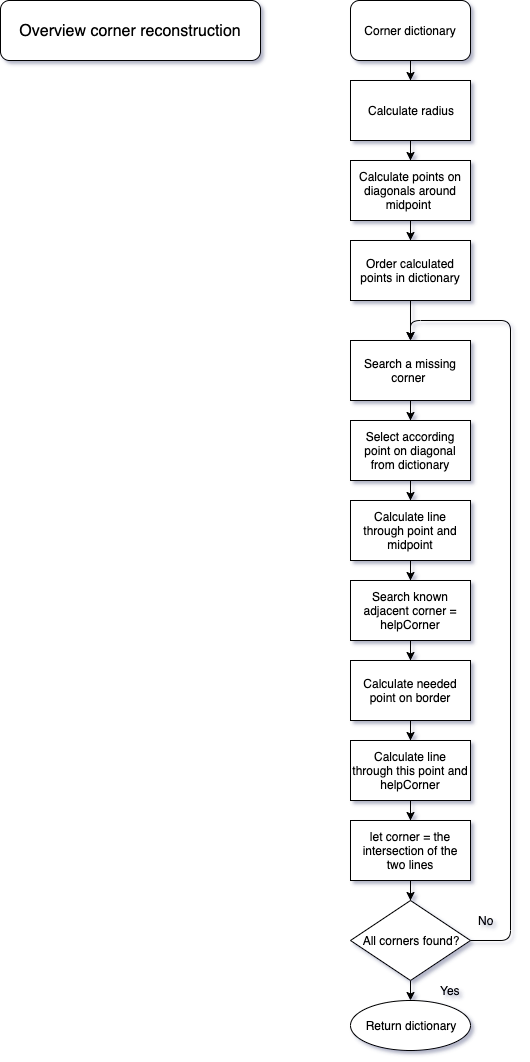

The diagram above was exported from draw.io. Its source (the exported page's mxGraphModel, read from the mxfile embedded in the PNG):
<mxGraphModel dx="1186" dy="715" grid="1" gridSize="10" guides="1" tooltips="1" connect="1" arrows="1" fold="1" page="1" pageScale="1" pageWidth="827" pageHeight="1169" math="0" shadow="0">
  <root>
    <mxCell id="0" />
    <mxCell id="1" parent="0" />
    <mxCell id="a1_VV0NDTsUOr3J4LnXU-1" value="&lt;font style=&quot;font-size: 16px&quot;&gt;Overview corner reconstruction&lt;/font&gt;" style="rounded=1;whiteSpace=wrap;html=1;" parent="1" vertex="1">
      <mxGeometry x="20" y="10" width="260" height="60" as="geometry" />
    </mxCell>
    <mxCell id="a1_VV0NDTsUOr3J4LnXU-4" value="" style="edgeStyle=orthogonalEdgeStyle;rounded=0;orthogonalLoop=1;jettySize=auto;html=1;" parent="1" source="a1_VV0NDTsUOr3J4LnXU-2" target="a1_VV0NDTsUOr3J4LnXU-3" edge="1">
      <mxGeometry relative="1" as="geometry" />
    </mxCell>
    <mxCell id="a1_VV0NDTsUOr3J4LnXU-2" value="Corner dictionary" style="rounded=1;whiteSpace=wrap;html=1;" parent="1" vertex="1">
      <mxGeometry x="370" y="10" width="120" height="60" as="geometry" />
    </mxCell>
    <mxCell id="a1_VV0NDTsUOr3J4LnXU-7" value="" style="edgeStyle=orthogonalEdgeStyle;rounded=0;orthogonalLoop=1;jettySize=auto;html=1;" parent="1" source="a1_VV0NDTsUOr3J4LnXU-3" target="a1_VV0NDTsUOr3J4LnXU-5" edge="1">
      <mxGeometry relative="1" as="geometry" />
    </mxCell>
    <mxCell id="a1_VV0NDTsUOr3J4LnXU-3" value="Calculate radius" style="rounded=0;whiteSpace=wrap;html=1;" parent="1" vertex="1">
      <mxGeometry x="370" y="90" width="120" height="60" as="geometry" />
    </mxCell>
    <mxCell id="a1_VV0NDTsUOr3J4LnXU-9" value="" style="edgeStyle=orthogonalEdgeStyle;rounded=0;orthogonalLoop=1;jettySize=auto;html=1;" parent="1" source="a1_VV0NDTsUOr3J4LnXU-5" target="a1_VV0NDTsUOr3J4LnXU-8" edge="1">
      <mxGeometry relative="1" as="geometry" />
    </mxCell>
    <mxCell id="a1_VV0NDTsUOr3J4LnXU-5" value="&lt;span style=&quot;white-space: normal&quot;&gt;Calculate points on diagonals around midpoint&amp;nbsp;&lt;/span&gt;" style="rounded=0;whiteSpace=wrap;html=1;" parent="1" vertex="1">
      <mxGeometry x="370" y="170" width="120" height="60" as="geometry" />
    </mxCell>
    <mxCell id="a1_VV0NDTsUOr3J4LnXU-11" value="" style="edgeStyle=orthogonalEdgeStyle;rounded=0;orthogonalLoop=1;jettySize=auto;html=1;" parent="1" source="a1_VV0NDTsUOr3J4LnXU-8" target="a1_VV0NDTsUOr3J4LnXU-10" edge="1">
      <mxGeometry relative="1" as="geometry" />
    </mxCell>
    <mxCell id="a1_VV0NDTsUOr3J4LnXU-8" value="Order calculated points in dictionary" style="rounded=0;whiteSpace=wrap;html=1;" parent="1" vertex="1">
      <mxGeometry x="370" y="250" width="120" height="60" as="geometry" />
    </mxCell>
    <mxCell id="a1_VV0NDTsUOr3J4LnXU-13" value="" style="edgeStyle=orthogonalEdgeStyle;rounded=0;orthogonalLoop=1;jettySize=auto;html=1;" parent="1" source="a1_VV0NDTsUOr3J4LnXU-10" target="a1_VV0NDTsUOr3J4LnXU-12" edge="1">
      <mxGeometry relative="1" as="geometry" />
    </mxCell>
    <mxCell id="a1_VV0NDTsUOr3J4LnXU-10" value="Search a missing corner&amp;nbsp;" style="rounded=0;whiteSpace=wrap;html=1;" parent="1" vertex="1">
      <mxGeometry x="370" y="350" width="120" height="60" as="geometry" />
    </mxCell>
    <mxCell id="a1_VV0NDTsUOr3J4LnXU-16" value="" style="edgeStyle=orthogonalEdgeStyle;rounded=0;orthogonalLoop=1;jettySize=auto;html=1;" parent="1" source="a1_VV0NDTsUOr3J4LnXU-12" target="a1_VV0NDTsUOr3J4LnXU-15" edge="1">
      <mxGeometry relative="1" as="geometry" />
    </mxCell>
    <mxCell id="a1_VV0NDTsUOr3J4LnXU-12" value="Select according point on diagonal from dictionary" style="rounded=0;whiteSpace=wrap;html=1;" parent="1" vertex="1">
      <mxGeometry x="370" y="430" width="120" height="60" as="geometry" />
    </mxCell>
    <mxCell id="a1_VV0NDTsUOr3J4LnXU-18" value="" style="edgeStyle=orthogonalEdgeStyle;rounded=0;orthogonalLoop=1;jettySize=auto;html=1;" parent="1" source="a1_VV0NDTsUOr3J4LnXU-15" target="a1_VV0NDTsUOr3J4LnXU-17" edge="1">
      <mxGeometry relative="1" as="geometry" />
    </mxCell>
    <mxCell id="a1_VV0NDTsUOr3J4LnXU-15" value="Calculate line through point and midpoint" style="rounded=0;whiteSpace=wrap;html=1;" parent="1" vertex="1">
      <mxGeometry x="370" y="510" width="120" height="60" as="geometry" />
    </mxCell>
    <mxCell id="a1_VV0NDTsUOr3J4LnXU-21" value="" style="edgeStyle=orthogonalEdgeStyle;rounded=0;orthogonalLoop=1;jettySize=auto;html=1;" parent="1" source="a1_VV0NDTsUOr3J4LnXU-17" target="a1_VV0NDTsUOr3J4LnXU-19" edge="1">
      <mxGeometry relative="1" as="geometry" />
    </mxCell>
    <mxCell id="a1_VV0NDTsUOr3J4LnXU-17" value="Search known&lt;br&gt;adjacent corner = helpCorner" style="rounded=0;whiteSpace=wrap;html=1;" parent="1" vertex="1">
      <mxGeometry x="370" y="590" width="120" height="60" as="geometry" />
    </mxCell>
    <mxCell id="a1_VV0NDTsUOr3J4LnXU-22" value="" style="edgeStyle=orthogonalEdgeStyle;rounded=0;orthogonalLoop=1;jettySize=auto;html=1;" parent="1" source="a1_VV0NDTsUOr3J4LnXU-19" target="a1_VV0NDTsUOr3J4LnXU-20" edge="1">
      <mxGeometry relative="1" as="geometry" />
    </mxCell>
    <mxCell id="a1_VV0NDTsUOr3J4LnXU-19" value="Calculate needed point on border&lt;br&gt;" style="rounded=0;whiteSpace=wrap;html=1;" parent="1" vertex="1">
      <mxGeometry x="370" y="670" width="120" height="60" as="geometry" />
    </mxCell>
    <mxCell id="a1_VV0NDTsUOr3J4LnXU-24" value="" style="edgeStyle=orthogonalEdgeStyle;rounded=0;orthogonalLoop=1;jettySize=auto;html=1;" parent="1" source="a1_VV0NDTsUOr3J4LnXU-20" target="a1_VV0NDTsUOr3J4LnXU-23" edge="1">
      <mxGeometry relative="1" as="geometry" />
    </mxCell>
    <mxCell id="a1_VV0NDTsUOr3J4LnXU-20" value="Calculate line through this point and helpCorner" style="rounded=0;whiteSpace=wrap;html=1;" parent="1" vertex="1">
      <mxGeometry x="370" y="750" width="120" height="60" as="geometry" />
    </mxCell>
    <mxCell id="a1_VV0NDTsUOr3J4LnXU-27" value="" style="edgeStyle=orthogonalEdgeStyle;rounded=0;orthogonalLoop=1;jettySize=auto;html=1;" parent="1" source="a1_VV0NDTsUOr3J4LnXU-23" target="a1_VV0NDTsUOr3J4LnXU-26" edge="1">
      <mxGeometry relative="1" as="geometry" />
    </mxCell>
    <mxCell id="a1_VV0NDTsUOr3J4LnXU-23" value="let corner = the intersection of the two lines" style="rounded=0;whiteSpace=wrap;html=1;" parent="1" vertex="1">
      <mxGeometry x="370" y="830" width="120" height="60" as="geometry" />
    </mxCell>
    <mxCell id="a1_VV0NDTsUOr3J4LnXU-33" style="edgeStyle=orthogonalEdgeStyle;rounded=0;orthogonalLoop=1;jettySize=auto;html=1;exitX=0.5;exitY=1;exitDx=0;exitDy=0;entryX=0.5;entryY=0;entryDx=0;entryDy=0;" parent="1" source="a1_VV0NDTsUOr3J4LnXU-26" target="a1_VV0NDTsUOr3J4LnXU-30" edge="1">
      <mxGeometry relative="1" as="geometry" />
    </mxCell>
    <mxCell id="a1_VV0NDTsUOr3J4LnXU-26" value="All corners found?" style="rhombus;whiteSpace=wrap;html=1;" parent="1" vertex="1">
      <mxGeometry x="370" y="910" width="120" height="80" as="geometry" />
    </mxCell>
    <mxCell id="a1_VV0NDTsUOr3J4LnXU-28" value="" style="endArrow=classic;html=1;exitX=1;exitY=0.5;exitDx=0;exitDy=0;entryX=0.5;entryY=0;entryDx=0;entryDy=0;" parent="1" source="a1_VV0NDTsUOr3J4LnXU-26" target="a1_VV0NDTsUOr3J4LnXU-10" edge="1">
      <mxGeometry width="50" height="50" relative="1" as="geometry">
        <mxPoint x="490" y="950" as="sourcePoint" />
        <mxPoint x="430" y="330" as="targetPoint" />
        <Array as="points">
          <mxPoint x="530" y="950" />
          <mxPoint x="530" y="330" />
          <mxPoint x="430" y="330" />
        </Array>
      </mxGeometry>
    </mxCell>
    <mxCell id="a1_VV0NDTsUOr3J4LnXU-29" value="No" style="text;html=1;align=center;verticalAlign=middle;resizable=0;points=[];;autosize=1;" parent="1" vertex="1">
      <mxGeometry x="490" y="920" width="30" height="20" as="geometry" />
    </mxCell>
    <mxCell id="a1_VV0NDTsUOr3J4LnXU-30" value="Return dictionary" style="ellipse;whiteSpace=wrap;html=1;" parent="1" vertex="1">
      <mxGeometry x="370" y="1010" width="120" height="50" as="geometry" />
    </mxCell>
    <mxCell id="9SnmBiiQESVpeQ_TT966-1" value="Yes" style="text;html=1;align=center;verticalAlign=middle;resizable=0;points=[];;autosize=1;" vertex="1" parent="1">
      <mxGeometry x="450" y="990" width="40" height="20" as="geometry" />
    </mxCell>
  </root>
</mxGraphModel>